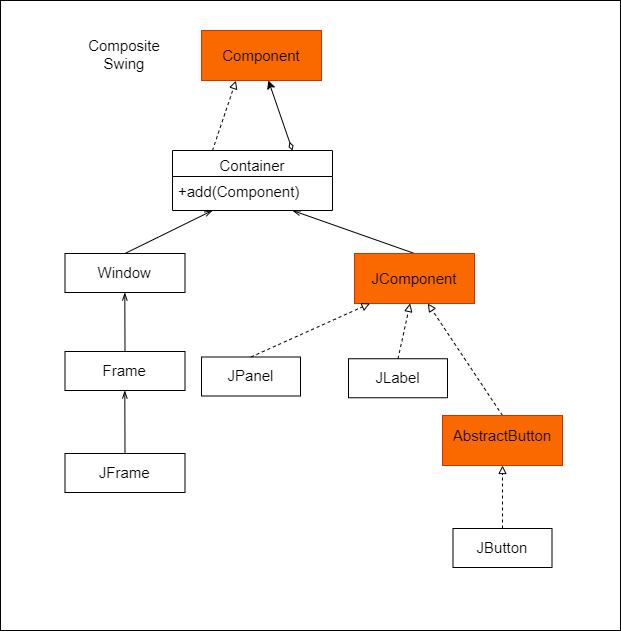

The diagram above was exported from draw.io. Its source (the exported page's mxGraphModel, read from the mxfile embedded in the PNG):
<mxGraphModel dx="1230" dy="900" grid="1" gridSize="10" guides="1" tooltips="1" connect="1" arrows="1" fold="1" page="1" pageScale="1" pageWidth="850" pageHeight="1100" background="#ffffff" math="0" shadow="0">
  <root>
    <mxCell id="0" />
    <mxCell id="1" parent="0" />
    <mxCell id="35" style="edgeStyle=none;html=1;exitX=0.25;exitY=0;exitDx=0;exitDy=0;entryX=0.231;entryY=1.004;entryDx=0;entryDy=0;entryPerimeter=0;fontSize=15;fontColor=#000000;strokeColor=#000000;endArrow=block;endFill=0;strokeWidth=1;dashed=1;" parent="1" source="15" target="34" edge="1">
      <mxGeometry relative="1" as="geometry" />
    </mxCell>
    <mxCell id="36" style="edgeStyle=none;html=1;exitX=0.75;exitY=0;exitDx=0;exitDy=0;strokeColor=#000000;strokeWidth=1;fontSize=15;fontColor=#000000;endArrow=classic;endFill=1;startArrow=diamondThin;startFill=0;" parent="1" source="15" target="34" edge="1">
      <mxGeometry relative="1" as="geometry" />
    </mxCell>
    <mxCell id="15" value="Container" style="swimlane;fontStyle=0;align=center;verticalAlign=top;childLayout=stackLayout;horizontal=1;startSize=26;horizontalStack=0;resizeParent=1;resizeLast=0;collapsible=1;marginBottom=0;rounded=0;shadow=0;strokeWidth=1;strokeColor=#000000;fontSize=15;" parent="1" vertex="1">
      <mxGeometry x="292" y="280" width="160" height="60" as="geometry">
        <mxRectangle x="220" y="300" width="170" height="26" as="alternateBounds" />
      </mxGeometry>
    </mxCell>
    <mxCell id="16" value="+add(Component)" style="text;align=left;verticalAlign=top;spacingLeft=4;spacingRight=4;overflow=hidden;rotatable=0;points=[[0,0.5],[1,0.5]];portConstraint=eastwest;fontColor=#000000;fontSize=15;" parent="15" vertex="1">
      <mxGeometry y="26" width="160" height="26" as="geometry" />
    </mxCell>
    <mxCell id="4" value="Composite &#10;Swing" style="text;align=center;verticalAlign=top;spacingLeft=4;spacingRight=4;overflow=hidden;rotatable=0;points=[[0,0.5],[1,0.5]];portConstraint=eastwest;rounded=0;shadow=0;html=0;fontSize=15;fontColor=#000000;" parent="1" vertex="1">
      <mxGeometry x="196.5" y="160" width="95" height="40" as="geometry" />
    </mxCell>
    <mxCell id="33" value="" style="rounded=0;whiteSpace=wrap;html=1;fillColor=#fa6800;fontColor=#000000;strokeColor=#C73500;" parent="1" vertex="1">
      <mxGeometry x="321" y="160" width="120" height="50" as="geometry" />
    </mxCell>
    <mxCell id="34" value="Component" style="text;align=center;verticalAlign=top;spacingLeft=4;spacingRight=4;overflow=hidden;rotatable=0;points=[[0,0.5],[1,0.5]];portConstraint=eastwest;rounded=0;shadow=0;html=0;fontSize=15;" parent="1" vertex="1">
      <mxGeometry x="333.5" y="170" width="95" height="40" as="geometry" />
    </mxCell>
    <mxCell id="47" style="edgeStyle=none;html=1;exitX=0.5;exitY=0;exitDx=0;exitDy=0;entryX=0.25;entryY=1;entryDx=0;entryDy=0;strokeColor=#000000;strokeWidth=1;fontSize=15;fontColor=#000000;startArrow=none;startFill=0;endArrow=openThin;endFill=0;" parent="1" source="37" target="15" edge="1">
      <mxGeometry relative="1" as="geometry" />
    </mxCell>
    <mxCell id="37" value="" style="rounded=0;whiteSpace=wrap;html=1;fillColor=none;strokeColor=#000000;" parent="1" vertex="1">
      <mxGeometry x="184.5" y="383" width="120" height="39" as="geometry" />
    </mxCell>
    <mxCell id="38" value="Window&#10;" style="text;align=center;verticalAlign=top;spacingLeft=4;spacingRight=4;overflow=hidden;rotatable=0;points=[[0,0.5],[1,0.5]];portConstraint=eastwest;rounded=0;shadow=0;html=0;fontSize=15;fontColor=#000000;" parent="1" vertex="1">
      <mxGeometry x="197" y="386.5" width="94.5" height="35.5" as="geometry" />
    </mxCell>
    <mxCell id="49" style="edgeStyle=none;html=1;exitX=0.5;exitY=0;exitDx=0;exitDy=0;strokeColor=#000000;strokeWidth=1;fontSize=15;fontColor=#000000;startArrow=none;startFill=0;endArrow=openThin;endFill=0;" parent="1" source="39" target="38" edge="1">
      <mxGeometry relative="1" as="geometry" />
    </mxCell>
    <mxCell id="39" value="" style="rounded=0;whiteSpace=wrap;html=1;fillColor=none;strokeColor=#000000;" parent="1" vertex="1">
      <mxGeometry x="184.5" y="481" width="120" height="39" as="geometry" />
    </mxCell>
    <mxCell id="40" value="Frame" style="text;align=center;verticalAlign=top;spacingLeft=4;spacingRight=4;overflow=hidden;rotatable=0;points=[[0,0.5],[1,0.5]];portConstraint=eastwest;rounded=0;shadow=0;html=0;fontSize=15;fontColor=#000000;" parent="1" vertex="1">
      <mxGeometry x="197" y="484.5" width="94.5" height="35.5" as="geometry" />
    </mxCell>
    <mxCell id="50" style="edgeStyle=none;html=1;exitX=0.5;exitY=0;exitDx=0;exitDy=0;strokeColor=#000000;strokeWidth=1;fontSize=15;fontColor=#000000;startArrow=none;startFill=0;endArrow=openThin;endFill=0;" parent="1" source="41" target="40" edge="1">
      <mxGeometry relative="1" as="geometry" />
    </mxCell>
    <mxCell id="41" value="" style="rounded=0;whiteSpace=wrap;html=1;fillColor=none;strokeColor=#000000;" parent="1" vertex="1">
      <mxGeometry x="184.5" y="583" width="120" height="39" as="geometry" />
    </mxCell>
    <mxCell id="42" value="JFrame" style="text;align=center;verticalAlign=top;spacingLeft=4;spacingRight=4;overflow=hidden;rotatable=0;points=[[0,0.5],[1,0.5]];portConstraint=eastwest;rounded=0;shadow=0;html=0;fontSize=15;fontColor=#000000;" parent="1" vertex="1">
      <mxGeometry x="197" y="586.5" width="94.5" height="35.5" as="geometry" />
    </mxCell>
    <mxCell id="51" style="edgeStyle=none;html=1;exitX=0.5;exitY=0;exitDx=0;exitDy=0;entryX=0.75;entryY=1;entryDx=0;entryDy=0;strokeColor=#000000;strokeWidth=1;fontSize=15;fontColor=#000000;startArrow=none;startFill=0;endArrow=openThin;endFill=0;" parent="1" source="43" target="15" edge="1">
      <mxGeometry relative="1" as="geometry" />
    </mxCell>
    <mxCell id="43" value="" style="rounded=0;whiteSpace=wrap;html=1;fillColor=#fa6800;fontColor=#000000;strokeColor=#C73500;" parent="1" vertex="1">
      <mxGeometry x="474" y="383" width="120" height="50" as="geometry" />
    </mxCell>
    <mxCell id="44" value="JComponent" style="text;align=center;verticalAlign=top;spacingLeft=4;spacingRight=4;overflow=hidden;rotatable=0;points=[[0,0.5],[1,0.5]];portConstraint=eastwest;rounded=0;shadow=0;html=0;fontSize=15;" parent="1" vertex="1">
      <mxGeometry x="486.5" y="393" width="95" height="40" as="geometry" />
    </mxCell>
    <mxCell id="52" style="edgeStyle=none;html=1;exitX=0.5;exitY=0;exitDx=0;exitDy=0;strokeColor=#000000;strokeWidth=1;fontSize=15;fontColor=#000000;startArrow=none;startFill=0;endArrow=block;endFill=0;dashed=1;" parent="1" source="45" target="44" edge="1">
      <mxGeometry relative="1" as="geometry" />
    </mxCell>
    <mxCell id="45" value="" style="rounded=0;whiteSpace=wrap;html=1;fillColor=#fa6800;fontColor=#000000;strokeColor=#C73500;" parent="1" vertex="1">
      <mxGeometry x="562" y="545" width="120" height="50" as="geometry" />
    </mxCell>
    <mxCell id="46" value="AbstractButton&#10;" style="text;align=center;verticalAlign=top;spacingLeft=4;spacingRight=4;overflow=hidden;rotatable=0;points=[[0,0.5],[1,0.5]];portConstraint=eastwest;rounded=0;shadow=0;html=0;fontSize=15;" parent="1" vertex="1">
      <mxGeometry x="569.25" y="550" width="105.5" height="40" as="geometry" />
    </mxCell>
    <mxCell id="59" style="edgeStyle=none;html=1;exitX=0.5;exitY=0;exitDx=0;exitDy=0;strokeColor=#000000;strokeWidth=1;fontSize=15;fontColor=#000000;startArrow=none;startFill=0;endArrow=block;endFill=0;dashed=1;" parent="1" source="53" target="44" edge="1">
      <mxGeometry relative="1" as="geometry" />
    </mxCell>
    <mxCell id="53" value="" style="rounded=0;whiteSpace=wrap;html=1;fillColor=none;strokeColor=#000000;" parent="1" vertex="1">
      <mxGeometry x="321" y="486.5" width="99" height="39" as="geometry" />
    </mxCell>
    <mxCell id="54" value="JPanel" style="text;align=center;verticalAlign=top;spacingLeft=4;spacingRight=4;overflow=hidden;rotatable=0;points=[[0,0.5],[1,0.5]];portConstraint=eastwest;rounded=0;shadow=0;html=0;fontSize=15;fontColor=#000000;" parent="1" vertex="1">
      <mxGeometry x="323.25" y="490" width="94.5" height="35.5" as="geometry" />
    </mxCell>
    <mxCell id="60" style="edgeStyle=none;html=1;exitX=0.5;exitY=0;exitDx=0;exitDy=0;strokeColor=#000000;strokeWidth=1;fontSize=15;fontColor=#000000;startArrow=none;startFill=0;endArrow=block;endFill=0;dashed=1;" parent="1" source="55" target="44" edge="1">
      <mxGeometry relative="1" as="geometry" />
    </mxCell>
    <mxCell id="55" value="" style="rounded=0;whiteSpace=wrap;html=1;fillColor=none;strokeColor=#000000;" parent="1" vertex="1">
      <mxGeometry x="468" y="488.25" width="99" height="39" as="geometry" />
    </mxCell>
    <mxCell id="56" value="JLabel" style="text;align=center;verticalAlign=top;spacingLeft=4;spacingRight=4;overflow=hidden;rotatable=0;points=[[0,0.5],[1,0.5]];portConstraint=eastwest;rounded=0;shadow=0;html=0;fontSize=15;fontColor=#000000;" parent="1" vertex="1">
      <mxGeometry x="470.25" y="491.75" width="94.5" height="35.5" as="geometry" />
    </mxCell>
    <mxCell id="61" style="edgeStyle=none;html=1;exitX=0.5;exitY=0;exitDx=0;exitDy=0;strokeColor=#000000;strokeWidth=1;fontSize=15;fontColor=#000000;startArrow=none;startFill=0;endArrow=block;endFill=0;entryX=0.5;entryY=1;entryDx=0;entryDy=0;dashed=1;" parent="1" source="57" target="45" edge="1">
      <mxGeometry relative="1" as="geometry" />
    </mxCell>
    <mxCell id="57" value="" style="rounded=0;whiteSpace=wrap;html=1;fillColor=none;strokeColor=#000000;" parent="1" vertex="1">
      <mxGeometry x="572.5" y="658" width="99" height="39" as="geometry" />
    </mxCell>
    <mxCell id="58" value="JButton&#10;" style="text;align=center;verticalAlign=top;spacingLeft=4;spacingRight=4;overflow=hidden;rotatable=0;points=[[0,0.5],[1,0.5]];portConstraint=eastwest;rounded=0;shadow=0;html=0;fontSize=15;fontColor=#000000;" parent="1" vertex="1">
      <mxGeometry x="574.75" y="661.5" width="94.5" height="35.5" as="geometry" />
    </mxCell>
    <mxCell id="62" value="" style="rounded=0;whiteSpace=wrap;html=1;fillColor=none;" vertex="1" parent="1">
      <mxGeometry x="120" y="130" width="620" height="630" as="geometry" />
    </mxCell>
  </root>
</mxGraphModel>